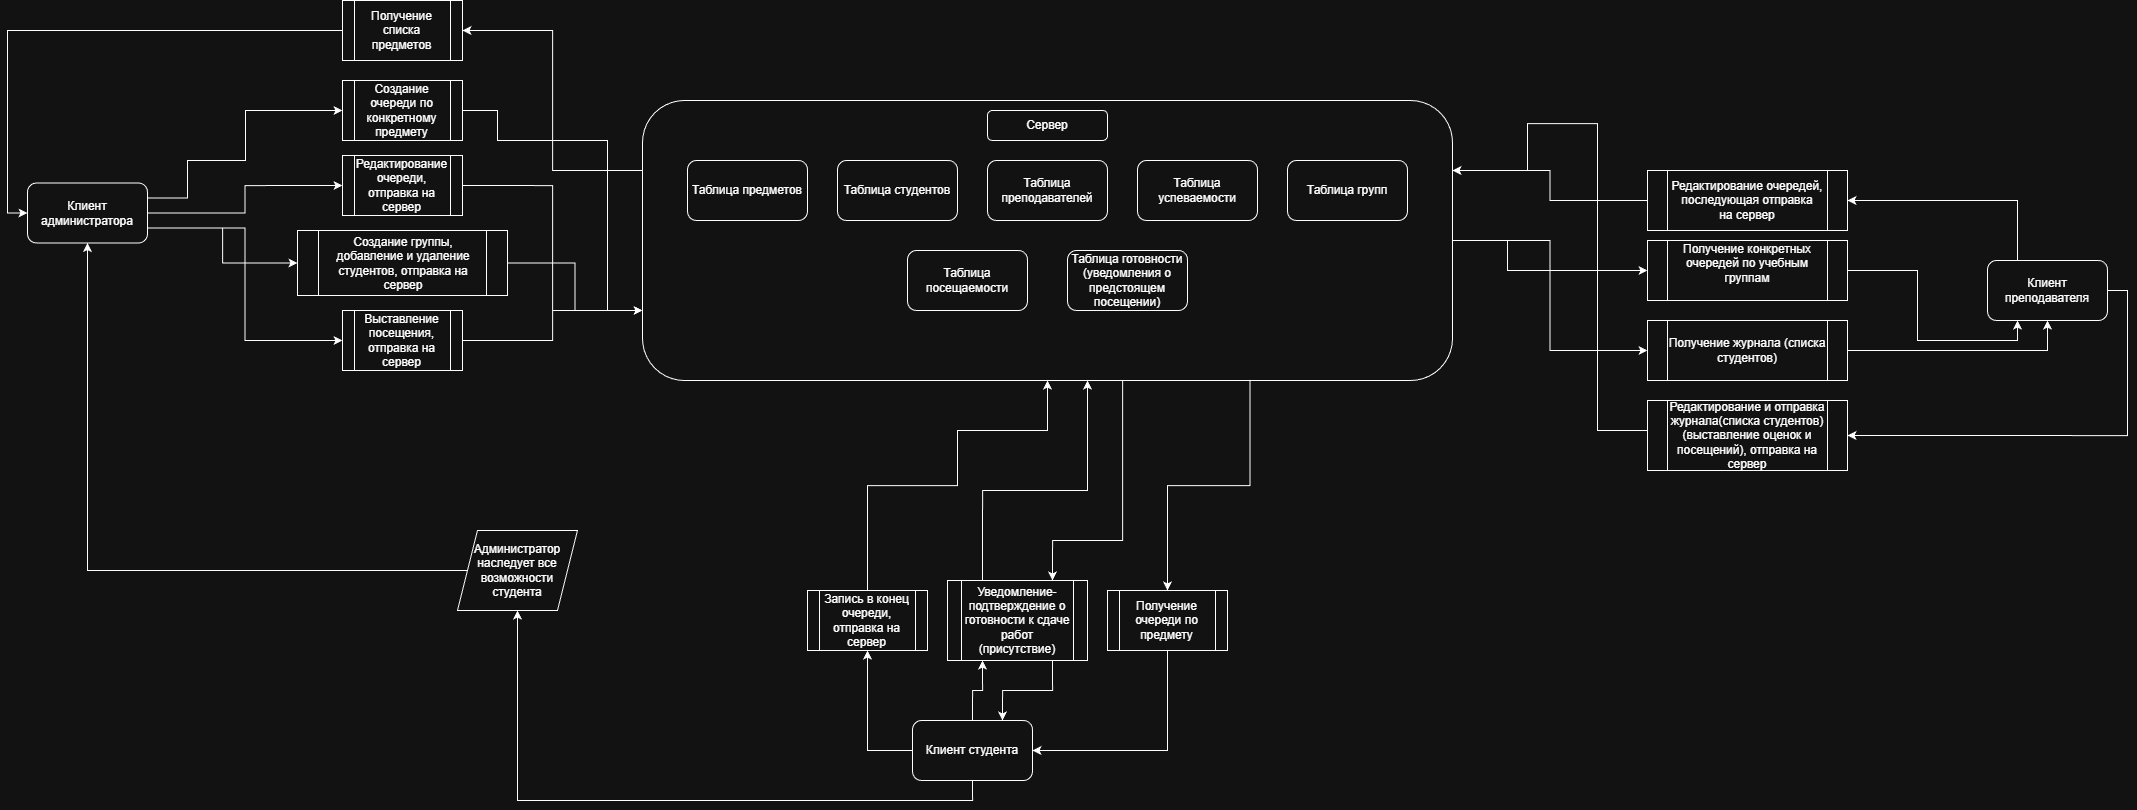

The diagram above was exported from draw.io. Its source (the exported page's mxGraphModel, read from the mxfile embedded in the PNG):
<mxGraphModel dx="3002" dy="1306" grid="1" gridSize="10" guides="1" tooltips="1" connect="1" arrows="1" fold="1" page="1" pageScale="1" pageWidth="827" pageHeight="1169" math="0" shadow="0">
  <root>
    <mxCell id="0" />
    <mxCell id="1" parent="0" />
    <mxCell id="nj4cN1vKIQcYji6MwcLn-23" edge="1" parent="1" source="nj4cN1vKIQcYji6MwcLn-7" style="edgeStyle=orthogonalEdgeStyle;rounded=0;orthogonalLoop=1;jettySize=auto;html=1;exitX=0.25;exitY=0;exitDx=0;exitDy=0;entryX=1;entryY=0.5;entryDx=0;entryDy=0;" target="nj4cN1vKIQcYji6MwcLn-22">
      <mxGeometry relative="1" as="geometry" />
    </mxCell>
    <mxCell id="nj4cN1vKIQcYji6MwcLn-44" edge="1" parent="1" source="nj4cN1vKIQcYji6MwcLn-7" style="edgeStyle=orthogonalEdgeStyle;rounded=0;orthogonalLoop=1;jettySize=auto;html=1;exitX=1;exitY=0.5;exitDx=0;exitDy=0;entryX=1;entryY=0.5;entryDx=0;entryDy=0;" target="nj4cN1vKIQcYji6MwcLn-40">
      <mxGeometry relative="1" as="geometry" />
    </mxCell>
    <mxCell id="nj4cN1vKIQcYji6MwcLn-7" parent="1" style="rounded=1;whiteSpace=wrap;html=1;" value="Клиент&lt;br&gt;преподавателя" vertex="1">
      <mxGeometry height="60" width="120" x="1570" y="660" as="geometry" />
    </mxCell>
    <mxCell id="nj4cN1vKIQcYji6MwcLn-21" edge="1" parent="1" source="nj4cN1vKIQcYji6MwcLn-18" style="edgeStyle=orthogonalEdgeStyle;rounded=0;orthogonalLoop=1;jettySize=auto;html=1;exitX=1;exitY=0.5;exitDx=0;exitDy=0;entryX=0.25;entryY=1;entryDx=0;entryDy=0;" target="nj4cN1vKIQcYji6MwcLn-7">
      <mxGeometry relative="1" as="geometry" />
    </mxCell>
    <mxCell id="nj4cN1vKIQcYji6MwcLn-18" parent="1" style="shape=process;whiteSpace=wrap;html=1;backgroundOutline=1;" value="Получение конкретных очередей по учебным группам&lt;div&gt;&lt;br&gt;&lt;/div&gt;" vertex="1">
      <mxGeometry height="60" width="200" x="1230" y="640" as="geometry" />
    </mxCell>
    <mxCell id="nj4cN1vKIQcYji6MwcLn-34" edge="1" parent="1" source="nj4cN1vKIQcYji6MwcLn-22" style="edgeStyle=orthogonalEdgeStyle;rounded=0;orthogonalLoop=1;jettySize=auto;html=1;exitX=0;exitY=0.5;exitDx=0;exitDy=0;entryX=1;entryY=0.25;entryDx=0;entryDy=0;" target="nj4cN1vKIQcYji6MwcLn-1">
      <mxGeometry relative="1" as="geometry">
        <mxPoint x="1060" y="490" as="targetPoint" />
      </mxGeometry>
    </mxCell>
    <mxCell id="nj4cN1vKIQcYji6MwcLn-22" parent="1" style="shape=process;whiteSpace=wrap;html=1;backgroundOutline=1;" value="Редактирование очередей,&lt;br&gt;последующая отправка&lt;br&gt;на сервер" vertex="1">
      <mxGeometry height="60" width="200" x="1230" y="570" as="geometry" />
    </mxCell>
    <mxCell id="nj4cN1vKIQcYji6MwcLn-66" edge="1" parent="1" source="nj4cN1vKIQcYji6MwcLn-28" style="edgeStyle=orthogonalEdgeStyle;rounded=0;orthogonalLoop=1;jettySize=auto;html=1;exitX=0;exitY=0.5;exitDx=0;exitDy=0;entryX=0.5;entryY=1;entryDx=0;entryDy=0;" target="nj4cN1vKIQcYji6MwcLn-65">
      <mxGeometry relative="1" as="geometry" />
    </mxCell>
    <mxCell id="nj4cN1vKIQcYji6MwcLn-70" edge="1" parent="1" source="nj4cN1vKIQcYji6MwcLn-28" style="edgeStyle=orthogonalEdgeStyle;rounded=0;orthogonalLoop=1;jettySize=auto;html=1;exitX=0.5;exitY=0;exitDx=0;exitDy=0;entryX=0.25;entryY=1;entryDx=0;entryDy=0;" target="nj4cN1vKIQcYji6MwcLn-57">
      <mxGeometry relative="1" as="geometry" />
    </mxCell>
    <mxCell id="nj4cN1vKIQcYji6MwcLn-80" edge="1" parent="1" source="nj4cN1vKIQcYji6MwcLn-28" style="edgeStyle=orthogonalEdgeStyle;rounded=0;orthogonalLoop=1;jettySize=auto;html=1;exitX=0.5;exitY=1;exitDx=0;exitDy=0;entryX=0.5;entryY=1;entryDx=0;entryDy=0;" target="nj4cN1vKIQcYji6MwcLn-79">
      <mxGeometry relative="1" as="geometry" />
    </mxCell>
    <mxCell id="nj4cN1vKIQcYji6MwcLn-28" parent="1" style="rounded=1;whiteSpace=wrap;html=1;" value="Клиент студента" vertex="1">
      <mxGeometry height="60" width="120" x="495" y="1120" as="geometry" />
    </mxCell>
    <mxCell id="nj4cN1vKIQcYji6MwcLn-39" edge="1" parent="1" source="nj4cN1vKIQcYji6MwcLn-30" style="edgeStyle=orthogonalEdgeStyle;rounded=0;orthogonalLoop=1;jettySize=auto;html=1;exitX=1;exitY=0.5;exitDx=0;exitDy=0;entryX=0.5;entryY=1;entryDx=0;entryDy=0;" target="nj4cN1vKIQcYji6MwcLn-7">
      <mxGeometry relative="1" as="geometry" />
    </mxCell>
    <mxCell id="nj4cN1vKIQcYji6MwcLn-30" parent="1" style="shape=process;whiteSpace=wrap;html=1;backgroundOutline=1;" value="Получение журнала (списка студентов)" vertex="1">
      <mxGeometry height="60" width="200" x="1230" y="720" as="geometry" />
    </mxCell>
    <mxCell id="nj4cN1vKIQcYji6MwcLn-37" edge="1" parent="1" source="nj4cN1vKIQcYji6MwcLn-1" style="edgeStyle=orthogonalEdgeStyle;rounded=0;orthogonalLoop=1;jettySize=auto;html=1;exitX=1;exitY=0.5;exitDx=0;exitDy=0;entryX=0;entryY=0.5;entryDx=0;entryDy=0;" target="nj4cN1vKIQcYji6MwcLn-18">
      <mxGeometry relative="1" as="geometry">
        <Array as="points">
          <mxPoint x="1090" y="640" />
          <mxPoint x="1090" y="670" />
        </Array>
      </mxGeometry>
    </mxCell>
    <mxCell id="nj4cN1vKIQcYji6MwcLn-41" edge="1" parent="1" source="nj4cN1vKIQcYji6MwcLn-40" style="edgeStyle=orthogonalEdgeStyle;rounded=0;orthogonalLoop=1;jettySize=auto;html=1;exitX=0;exitY=0.5;exitDx=0;exitDy=0;entryX=1;entryY=0.25;entryDx=0;entryDy=0;" target="nj4cN1vKIQcYji6MwcLn-1">
      <mxGeometry relative="1" as="geometry">
        <Array as="points">
          <mxPoint x="1230" y="830" />
          <mxPoint x="1180" y="830" />
          <mxPoint x="1180" y="523" />
          <mxPoint x="1110" y="523" />
          <mxPoint x="1110" y="570" />
        </Array>
      </mxGeometry>
    </mxCell>
    <mxCell id="nj4cN1vKIQcYji6MwcLn-40" parent="1" style="shape=process;whiteSpace=wrap;html=1;backgroundOutline=1;" value="Редактирование и отправка журнала(списка студентов)&lt;br&gt;(выставление оценок и посещений), отправка на сервер" vertex="1">
      <mxGeometry height="70" width="200" x="1230" y="800" as="geometry" />
    </mxCell>
    <mxCell id="nj4cN1vKIQcYji6MwcLn-54" edge="1" parent="1" source="nj4cN1vKIQcYji6MwcLn-47" style="edgeStyle=orthogonalEdgeStyle;rounded=0;orthogonalLoop=1;jettySize=auto;html=1;exitX=0.5;exitY=1;exitDx=0;exitDy=0;entryX=1;entryY=0.5;entryDx=0;entryDy=0;" target="nj4cN1vKIQcYji6MwcLn-28">
      <mxGeometry relative="1" as="geometry" />
    </mxCell>
    <mxCell id="nj4cN1vKIQcYji6MwcLn-47" parent="1" style="shape=process;whiteSpace=wrap;html=1;backgroundOutline=1;" value="Получение очереди по предмету" vertex="1">
      <mxGeometry height="60" width="120" x="690" y="990" as="geometry" />
    </mxCell>
    <mxCell id="nj4cN1vKIQcYji6MwcLn-69" edge="1" parent="1" source="nj4cN1vKIQcYji6MwcLn-57" style="edgeStyle=orthogonalEdgeStyle;rounded=0;orthogonalLoop=1;jettySize=auto;html=1;exitX=0.75;exitY=1;exitDx=0;exitDy=0;entryX=0.75;entryY=0;entryDx=0;entryDy=0;" target="nj4cN1vKIQcYji6MwcLn-28">
      <mxGeometry relative="1" as="geometry" />
    </mxCell>
    <mxCell id="nj4cN1vKIQcYji6MwcLn-71" edge="1" parent="1" source="nj4cN1vKIQcYji6MwcLn-57" style="edgeStyle=orthogonalEdgeStyle;rounded=0;orthogonalLoop=1;jettySize=auto;html=1;exitX=0.25;exitY=0;exitDx=0;exitDy=0;" target="nj4cN1vKIQcYji6MwcLn-1">
      <mxGeometry relative="1" as="geometry">
        <Array as="points">
          <mxPoint x="670" y="890" />
          <mxPoint x="670" y="730" />
          <mxPoint x="625" y="730" />
        </Array>
      </mxGeometry>
    </mxCell>
    <mxCell id="nj4cN1vKIQcYji6MwcLn-57" parent="1" style="shape=process;whiteSpace=wrap;html=1;backgroundOutline=1;" value="Уведомление-подтверждение о готовности к сдаче работ (присутствие&lt;span style=&quot;background-color: transparent; color: light-dark(rgb(0, 0, 0), rgb(255, 255, 255));&quot;&gt;)&lt;/span&gt;" vertex="1">
      <mxGeometry height="80" width="140" x="530" y="980" as="geometry" />
    </mxCell>
    <mxCell id="nj4cN1vKIQcYji6MwcLn-72" edge="1" parent="1" source="nj4cN1vKIQcYji6MwcLn-65" style="edgeStyle=orthogonalEdgeStyle;rounded=0;orthogonalLoop=1;jettySize=auto;html=1;exitX=0.5;exitY=0;exitDx=0;exitDy=0;entryX=0.5;entryY=1;entryDx=0;entryDy=0;" target="nj4cN1vKIQcYji6MwcLn-1">
      <mxGeometry relative="1" as="geometry">
        <Array as="points">
          <mxPoint x="450" y="885" />
          <mxPoint x="540" y="885" />
          <mxPoint x="540" y="830" />
          <mxPoint x="630" y="830" />
        </Array>
      </mxGeometry>
    </mxCell>
    <mxCell id="nj4cN1vKIQcYji6MwcLn-65" parent="1" style="shape=process;whiteSpace=wrap;html=1;backgroundOutline=1;" value="Запись в конец очереди, отправка на сервер" vertex="1">
      <mxGeometry height="60" width="120" x="390" y="990" as="geometry" />
    </mxCell>
    <mxCell id="nj4cN1vKIQcYji6MwcLn-68" edge="1" parent="1" source="nj4cN1vKIQcYji6MwcLn-1" style="edgeStyle=orthogonalEdgeStyle;rounded=0;orthogonalLoop=1;jettySize=auto;html=1;exitX=0.75;exitY=1;exitDx=0;exitDy=0;entryX=0.75;entryY=0;entryDx=0;entryDy=0;" target="nj4cN1vKIQcYji6MwcLn-57">
      <mxGeometry relative="1" as="geometry">
        <Array as="points">
          <mxPoint x="828" y="720" />
          <mxPoint x="770" y="720" />
          <mxPoint x="770" y="770" />
          <mxPoint x="705" y="770" />
          <mxPoint x="705" y="940" />
          <mxPoint x="635" y="940" />
        </Array>
      </mxGeometry>
    </mxCell>
    <mxCell id="nj4cN1vKIQcYji6MwcLn-95" edge="1" parent="1" source="nj4cN1vKIQcYji6MwcLn-73" style="edgeStyle=orthogonalEdgeStyle;rounded=0;orthogonalLoop=1;jettySize=auto;html=1;exitX=1;exitY=0.75;exitDx=0;exitDy=0;entryX=0;entryY=0.5;entryDx=0;entryDy=0;" target="nj4cN1vKIQcYji6MwcLn-74">
      <mxGeometry relative="1" as="geometry" />
    </mxCell>
    <mxCell id="nj4cN1vKIQcYji6MwcLn-96" edge="1" parent="1" source="nj4cN1vKIQcYji6MwcLn-73" style="edgeStyle=orthogonalEdgeStyle;rounded=0;orthogonalLoop=1;jettySize=auto;html=1;exitX=1;exitY=0.5;exitDx=0;exitDy=0;entryX=0;entryY=0.5;entryDx=0;entryDy=0;" target="nj4cN1vKIQcYji6MwcLn-82">
      <mxGeometry relative="1" as="geometry" />
    </mxCell>
    <mxCell id="nj4cN1vKIQcYji6MwcLn-97" edge="1" parent="1" source="nj4cN1vKIQcYji6MwcLn-73" style="edgeStyle=orthogonalEdgeStyle;rounded=0;orthogonalLoop=1;jettySize=auto;html=1;exitX=1;exitY=0.25;exitDx=0;exitDy=0;entryX=0;entryY=0.5;entryDx=0;entryDy=0;" target="nj4cN1vKIQcYji6MwcLn-90">
      <mxGeometry relative="1" as="geometry">
        <Array as="points">
          <mxPoint x="-230" y="598" />
          <mxPoint x="-230" y="560" />
          <mxPoint x="-172" y="560" />
          <mxPoint x="-172" y="510" />
        </Array>
      </mxGeometry>
    </mxCell>
    <mxCell id="_tjEFVkH00YtyKUcpnzb-13" edge="1" parent="1" source="nj4cN1vKIQcYji6MwcLn-73" style="edgeStyle=orthogonalEdgeStyle;rounded=0;orthogonalLoop=1;jettySize=auto;html=1;exitX=1;exitY=0.75;exitDx=0;exitDy=0;entryX=0;entryY=0.5;entryDx=0;entryDy=0;" target="_tjEFVkH00YtyKUcpnzb-12">
      <mxGeometry relative="1" as="geometry" />
    </mxCell>
    <mxCell id="nj4cN1vKIQcYji6MwcLn-73" parent="1" style="rounded=1;whiteSpace=wrap;html=1;" value="Клиент администратора" vertex="1">
      <mxGeometry height="60" width="120" x="-390" y="582.5" as="geometry" />
    </mxCell>
    <mxCell id="nj4cN1vKIQcYji6MwcLn-76" edge="1" parent="1" source="nj4cN1vKIQcYji6MwcLn-74" style="edgeStyle=orthogonalEdgeStyle;rounded=0;orthogonalLoop=1;jettySize=auto;html=1;exitX=1;exitY=0.5;exitDx=0;exitDy=0;entryX=0;entryY=0.75;entryDx=0;entryDy=0;" target="nj4cN1vKIQcYji6MwcLn-1">
      <mxGeometry relative="1" as="geometry" />
    </mxCell>
    <mxCell id="nj4cN1vKIQcYji6MwcLn-74" parent="1" style="shape=process;whiteSpace=wrap;html=1;backgroundOutline=1;" value="Создание группы, добавление и удаление студентов, отправка на сервер" vertex="1">
      <mxGeometry height="65" width="210" x="-120" y="630" as="geometry" />
    </mxCell>
    <mxCell id="nj4cN1vKIQcYji6MwcLn-81" edge="1" parent="1" source="nj4cN1vKIQcYji6MwcLn-79" style="edgeStyle=orthogonalEdgeStyle;rounded=0;orthogonalLoop=1;jettySize=auto;html=1;exitX=0;exitY=0.5;exitDx=0;exitDy=0;entryX=0.5;entryY=1;entryDx=0;entryDy=0;" target="nj4cN1vKIQcYji6MwcLn-73">
      <mxGeometry relative="1" as="geometry" />
    </mxCell>
    <mxCell id="nj4cN1vKIQcYji6MwcLn-79" parent="1" style="shape=parallelogram;perimeter=parallelogramPerimeter;whiteSpace=wrap;html=1;fixedSize=1;" value="Администратор наследует все возможности студента" vertex="1">
      <mxGeometry height="80" width="120" x="40" y="930" as="geometry" />
    </mxCell>
    <mxCell id="nj4cN1vKIQcYji6MwcLn-88" edge="1" parent="1" source="nj4cN1vKIQcYji6MwcLn-82" style="edgeStyle=orthogonalEdgeStyle;rounded=0;orthogonalLoop=1;jettySize=auto;html=1;exitX=1;exitY=0.5;exitDx=0;exitDy=0;entryX=0;entryY=0.75;entryDx=0;entryDy=0;" target="nj4cN1vKIQcYji6MwcLn-1">
      <mxGeometry relative="1" as="geometry" />
    </mxCell>
    <mxCell id="nj4cN1vKIQcYji6MwcLn-82" parent="1" style="shape=process;whiteSpace=wrap;html=1;backgroundOutline=1;" value="Редактирование очереди, отправка на сервер" vertex="1">
      <mxGeometry height="60" width="120" x="-75" y="555" as="geometry" />
    </mxCell>
    <mxCell id="nj4cN1vKIQcYji6MwcLn-98" edge="1" parent="1" source="nj4cN1vKIQcYji6MwcLn-90" style="edgeStyle=orthogonalEdgeStyle;rounded=0;orthogonalLoop=1;jettySize=auto;html=1;exitX=1;exitY=0.5;exitDx=0;exitDy=0;entryX=0;entryY=0.75;entryDx=0;entryDy=0;" target="nj4cN1vKIQcYji6MwcLn-1">
      <mxGeometry relative="1" as="geometry">
        <Array as="points">
          <mxPoint x="80" y="510" />
          <mxPoint x="80" y="540" />
          <mxPoint x="190" y="540" />
          <mxPoint x="190" y="710" />
        </Array>
      </mxGeometry>
    </mxCell>
    <mxCell id="nj4cN1vKIQcYji6MwcLn-90" parent="1" style="shape=process;whiteSpace=wrap;html=1;backgroundOutline=1;" value="Создание очереди по конкретному предмету" vertex="1">
      <mxGeometry height="60" width="120" x="-75" y="480" as="geometry" />
    </mxCell>
    <mxCell id="nj4cN1vKIQcYji6MwcLn-93" edge="1" parent="1" source="nj4cN1vKIQcYji6MwcLn-91" style="edgeStyle=orthogonalEdgeStyle;rounded=0;orthogonalLoop=1;jettySize=auto;html=1;exitX=0;exitY=0.5;exitDx=0;exitDy=0;entryX=0;entryY=0.5;entryDx=0;entryDy=0;" target="nj4cN1vKIQcYji6MwcLn-73">
      <mxGeometry relative="1" as="geometry" />
    </mxCell>
    <mxCell id="nj4cN1vKIQcYji6MwcLn-91" parent="1" style="shape=process;whiteSpace=wrap;html=1;backgroundOutline=1;" value="Получение списка предметов" vertex="1">
      <mxGeometry height="60" width="120" x="-75" y="400" as="geometry" />
    </mxCell>
    <mxCell id="nj4cN1vKIQcYji6MwcLn-92" edge="1" parent="1" source="nj4cN1vKIQcYji6MwcLn-1" style="edgeStyle=orthogonalEdgeStyle;rounded=0;orthogonalLoop=1;jettySize=auto;html=1;exitX=0;exitY=0.25;exitDx=0;exitDy=0;entryX=1;entryY=0.5;entryDx=0;entryDy=0;" target="nj4cN1vKIQcYji6MwcLn-91">
      <mxGeometry relative="1" as="geometry" />
    </mxCell>
    <mxCell id="_tjEFVkH00YtyKUcpnzb-14" edge="1" parent="1" source="_tjEFVkH00YtyKUcpnzb-12" style="edgeStyle=orthogonalEdgeStyle;rounded=0;orthogonalLoop=1;jettySize=auto;html=1;exitX=1;exitY=0.5;exitDx=0;exitDy=0;entryX=0;entryY=0.75;entryDx=0;entryDy=0;" target="nj4cN1vKIQcYji6MwcLn-1">
      <mxGeometry relative="1" as="geometry" />
    </mxCell>
    <mxCell id="_tjEFVkH00YtyKUcpnzb-12" parent="1" style="shape=process;whiteSpace=wrap;html=1;backgroundOutline=1;" value="Выставление посещения, отправка на сервер" vertex="1">
      <mxGeometry height="60" width="120" x="-75" y="710" as="geometry" />
    </mxCell>
    <mxCell id="jydmZJAOseDwyBHuCBB2-2" edge="1" parent="1" source="nj4cN1vKIQcYji6MwcLn-1" style="edgeStyle=orthogonalEdgeStyle;rounded=0;orthogonalLoop=1;jettySize=auto;html=1;exitX=0.75;exitY=1;exitDx=0;exitDy=0;entryX=0.5;entryY=0;entryDx=0;entryDy=0;" target="nj4cN1vKIQcYji6MwcLn-47">
      <mxGeometry relative="1" as="geometry" />
    </mxCell>
    <mxCell id="jydmZJAOseDwyBHuCBB2-4" edge="1" parent="1" source="nj4cN1vKIQcYji6MwcLn-1" style="edgeStyle=orthogonalEdgeStyle;rounded=0;orthogonalLoop=1;jettySize=auto;html=1;exitX=1;exitY=0.5;exitDx=0;exitDy=0;entryX=0;entryY=0.5;entryDx=0;entryDy=0;" target="nj4cN1vKIQcYji6MwcLn-30">
      <mxGeometry relative="1" as="geometry" />
    </mxCell>
    <mxCell id="nj4cN1vKIQcYji6MwcLn-1" parent="1" style="rounded=1;whiteSpace=wrap;html=1;" value="" vertex="1">
      <mxGeometry height="280" width="810" x="225" y="500" as="geometry" />
    </mxCell>
    <mxCell id="nj4cN1vKIQcYji6MwcLn-11" parent="1" style="rounded=1;whiteSpace=wrap;html=1;" value="Таблица групп" vertex="1">
      <mxGeometry height="60" width="120" x="870" y="560" as="geometry" />
    </mxCell>
    <mxCell id="nj4cN1vKIQcYji6MwcLn-3" parent="1" style="rounded=1;whiteSpace=wrap;html=1;" value="Таблица предметов" vertex="1">
      <mxGeometry height="60" width="120" x="270" y="560" as="geometry" />
    </mxCell>
    <mxCell id="nj4cN1vKIQcYji6MwcLn-4" parent="1" style="rounded=1;whiteSpace=wrap;html=1;" value="Таблица студентов" vertex="1">
      <mxGeometry height="60" width="120" x="420" y="560" as="geometry" />
    </mxCell>
    <mxCell id="nj4cN1vKIQcYji6MwcLn-8" parent="1" style="rounded=1;whiteSpace=wrap;html=1;" value="Таблица преподавателей" vertex="1">
      <mxGeometry height="60" width="120" x="570" y="560" as="geometry" />
    </mxCell>
    <mxCell id="nj4cN1vKIQcYji6MwcLn-9" parent="1" style="rounded=1;whiteSpace=wrap;html=1;" value="Таблица успеваемости" vertex="1">
      <mxGeometry height="60" width="120" x="720" y="560" as="geometry" />
    </mxCell>
    <mxCell id="nj4cN1vKIQcYji6MwcLn-5" parent="1" style="rounded=1;whiteSpace=wrap;html=1;" value="Сервер" vertex="1">
      <mxGeometry height="30" width="120" x="570" y="510" as="geometry" />
    </mxCell>
    <mxCell id="jydmZJAOseDwyBHuCBB2-5" parent="1" style="rounded=1;whiteSpace=wrap;html=1;" value="Таблица посещаемости" vertex="1">
      <mxGeometry height="60" width="120" x="490" y="650" as="geometry" />
    </mxCell>
    <mxCell id="jydmZJAOseDwyBHuCBB2-6" parent="1" style="rounded=1;whiteSpace=wrap;html=1;" value="Таблица готовности&lt;br&gt;(уведомления о предстоящем посещении)" vertex="1">
      <mxGeometry height="60" width="120" x="650" y="650" as="geometry" />
    </mxCell>
  </root>
</mxGraphModel>